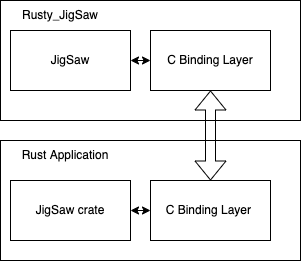

The diagram above was exported from draw.io. Its source (the exported page's mxGraphModel, read from the mxfile embedded in the PNG):
<mxGraphModel dx="513" dy="530" grid="1" gridSize="10" guides="1" tooltips="1" connect="1" arrows="1" fold="1" page="1" pageScale="1" pageWidth="850" pageHeight="1100" math="0" shadow="0">
  <root>
    <mxCell id="0" />
    <mxCell id="1" parent="0" />
    <mxCell id="24" value="" style="group" vertex="1" connectable="0" parent="1">
      <mxGeometry x="110" y="140" width="300" height="260" as="geometry" />
    </mxCell>
    <mxCell id="9" value="" style="rounded=0;whiteSpace=wrap;html=1;" vertex="1" parent="24">
      <mxGeometry width="300" height="120" as="geometry" />
    </mxCell>
    <mxCell id="10" value="JigSaw" style="rounded=0;whiteSpace=wrap;html=1;" vertex="1" parent="24">
      <mxGeometry x="10" y="30" width="120" height="60" as="geometry" />
    </mxCell>
    <mxCell id="13" value="C Binding Layer" style="rounded=0;whiteSpace=wrap;html=1;" vertex="1" parent="24">
      <mxGeometry x="150" y="30" width="120" height="60" as="geometry" />
    </mxCell>
    <mxCell id="14" value="Rusty_JigSaw" style="text;html=1;strokeColor=none;fillColor=none;align=center;verticalAlign=middle;whiteSpace=wrap;rounded=0;" vertex="1" parent="24">
      <mxGeometry x="30" width="60" height="30" as="geometry" />
    </mxCell>
    <mxCell id="15" value="" style="rounded=0;whiteSpace=wrap;html=1;" vertex="1" parent="24">
      <mxGeometry y="140" width="300" height="120" as="geometry" />
    </mxCell>
    <mxCell id="16" value="Rust Application" style="text;html=1;strokeColor=none;fillColor=none;align=center;verticalAlign=middle;whiteSpace=wrap;rounded=0;" vertex="1" parent="24">
      <mxGeometry y="140" width="130" height="30" as="geometry" />
    </mxCell>
    <mxCell id="17" value="C Binding Layer&amp;nbsp;" style="rounded=0;whiteSpace=wrap;html=1;" vertex="1" parent="24">
      <mxGeometry x="150" y="180" width="120" height="60" as="geometry" />
    </mxCell>
    <mxCell id="18" value="JigSaw crate" style="rounded=0;whiteSpace=wrap;html=1;" vertex="1" parent="24">
      <mxGeometry x="10" y="180" width="120" height="60" as="geometry" />
    </mxCell>
    <mxCell id="19" value="" style="shape=flexArrow;endArrow=classic;startArrow=classic;html=1;" edge="1" parent="24" source="17" target="13">
      <mxGeometry width="100" height="100" relative="1" as="geometry">
        <mxPoint x="170" y="200" as="sourcePoint" />
        <mxPoint x="270" y="100" as="targetPoint" />
      </mxGeometry>
    </mxCell>
    <mxCell id="22" value="" style="endArrow=classic;startArrow=classic;html=1;" edge="1" parent="24" source="18">
      <mxGeometry width="50" height="50" relative="1" as="geometry">
        <mxPoint x="130" y="260" as="sourcePoint" />
        <mxPoint x="150" y="210" as="targetPoint" />
      </mxGeometry>
    </mxCell>
    <mxCell id="23" value="" style="endArrow=classic;startArrow=classic;html=1;exitX=1;exitY=0.5;exitDx=0;exitDy=0;" edge="1" parent="24" source="10">
      <mxGeometry width="50" height="50" relative="1" as="geometry">
        <mxPoint x="130" y="110" as="sourcePoint" />
        <mxPoint x="150" y="60" as="targetPoint" />
      </mxGeometry>
    </mxCell>
  </root>
</mxGraphModel>